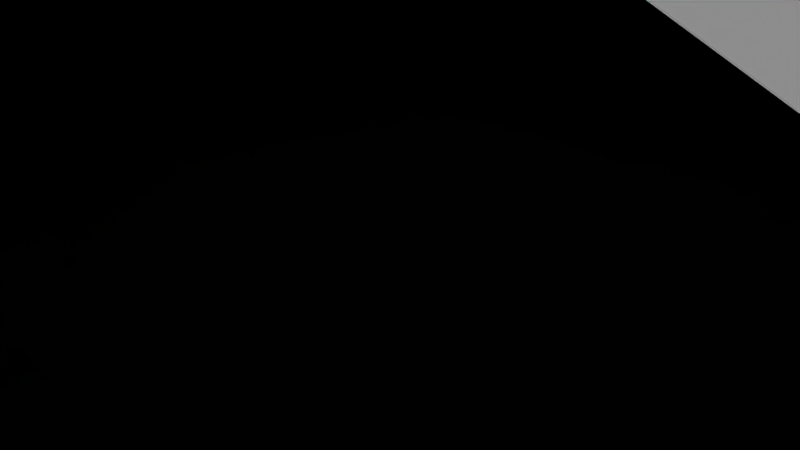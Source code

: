 # Source: CommandCenter.blend  (saved by Blender 2.79.0; exported with 4.5.12 LTS)
import bpy
from mathutils import Matrix  # noqa: F401  (used for matrix-valued properties, if any)

bpy.ops.wm.read_factory_settings(use_empty=True)
scene = bpy.context.scene
scene.name = 'Scene'

# ---- collections
col_collection_1 = bpy.data.collections.new('Collection 1'); scene.collection.children.link(col_collection_1)

# ---- world
world_world = bpy.data.worlds.new('World'); scene.world = world_world
world_world.color = (0.05088, 0.05088, 0.05088)
world_world.use_sun_shadow = False
world_world.sun_shadow_jitter_overblur = 0.0
world_world.cycles.sampling_method = 'MANUAL'

# ---- cameras
cam_camera = bpy.data.cameras.new('Camera')
cam_camera.clip_end = 100.0
cam_camera.lens = 35.0
cam_camera.sensor_width = 32.0
cam_camera.sensor_height = 18.0
cam_camera.ortho_scale = 7.314
cam_camera.dof.focus_distance = 0.0

# ---- lights
light_lamp = bpy.data.lights.new('Lamp', 'SUN')
light_lamp.transmission_factor = 0.0
light_lamp.cutoff_distance = 30.0
light_lamp.angle = 0.1993
light_lamp.energy = 1.0
light_lamp.shadow_buffer_clip_start = 1.001
light_lamp.shadow_soft_size = 0.1
light_lamp.shadow_cascade_max_distance = 1000.0

# ---- meshes
me_cylinder_002 = bpy.data.meshes.new('Cylinder.002')
me_cylinder_002.from_pydata([(-0.1427, 4.806, 0.547), (-0.1427, 5.361, 0.03398), (0.1427, 5.361, 0.03398), (0.1427, 4.806, 0.547), (-0.1656, 3.423, 0.6461), (-0.1656, 4.538, 0.6461), (0.1656, 4.538, 0.6461), (0.1656, 3.423, 0.6461), (-2.176, 2.59, 0.6461), (2.176, 2.59, 0.6461), (-2.176, 3.705, 0.6461), (2.176, 3.705, 0.6461), (-2.166, 4.523, 0.03398), (-2.166, 3.968, 0.547), (2.166, 3.968, 0.547), (2.166, 4.523, 0.03398), (-1.924, 3.475e-08, 1.203), (-2.373, 4.748e-08, 2.046), (-1.558e-07, -1.924, 1.203), (-1.692e-07, -2.373, 2.046), (-1.678, -1.678, 2.046), (-1.36, -1.36, 1.203), (1.678, -1.678, 2.046), (1.36, -1.36, 1.203), (1.36, 1.36, 1.203), (8.725e-09, 1.924, 1.203), (1.924, -1.043e-07, 1.203), (-1.36, 1.36, 1.203), (1.678, 1.678, 2.046), (3.383e-08, 2.373, 2.046), (2.373, -1.24e-07, 2.046), (-1.678, 1.678, 2.046)], [], [(4, 5, 10, 8), (9, 11, 6, 7), (1, 12, 13, 0), (15, 2, 3, 14), (27, 16, 17, 31), (21, 18, 19, 20), (23, 26, 30, 22), (24, 25, 29, 28), (25, 27, 31, 29), (16, 21, 20, 17), (18, 23, 22, 19), (26, 24, 28, 30)])
_uv = me_cylinder_002.uv_layers.new(name='UVMap')
_uv.uv.foreach_set('vector', [0.5278, 0.5028, 0.6952, 0.4377, 0.6952, 0.7695, 0.5278, 0.8346, 0.5278, 0.01363, 0.6952, 0.07867, 0.6952, 0.4105, 0.5278, 0.3454, 0.9855, 0.01363, 0.9855, 0.3475, 0.9021, 0.3799, 0.9021, 0.04603, 0.873, 0.06165, 0.7987, 0.3881, 0.7243, 0.3401, 0.7987, 0.01363, 0.01454, 0.9601, 0.01454, 0.7357, 0.1673, 0.7094, 0.1673, 0.9864, 0.424, 0.2357, 0.424, 0.4601, 0.2712, 0.4864, 0.2712, 0.2094, 0.7243, 0.6661, 0.7243, 0.4416, 0.8771, 0.4154, 0.8771, 0.6923, 0.1673, 0.2357, 0.1673, 0.4601, 0.01454, 0.4864, 0.01454, 0.2094, 0.1673, 0.4601, 0.2421, 0.6189, 0.1068, 0.6822, 0.01454, 0.4864, 0.4987, 0.07695, 0.424, 0.2357, 0.2712, 0.2094, 0.3634, 0.01363, 0.424, 0.4601, 0.4987, 0.6189, 0.3634, 0.6822, 0.2712, 0.4864, 0.2421, 0.07695, 0.1673, 0.2357, 0.01454, 0.2094, 0.1068, 0.01363])
me_cylinder_002.use_remesh_preserve_volume = False
me_cylinder_002.use_remesh_preserve_attributes = False
me_cylinder_002.use_mirror_vertex_groups = False
me_cylinder_002.update()
me_cylinder = bpy.data.meshes.new('Cylinder')
me_cylinder.from_pydata([(0.0, 3.312, -0.8678), (3.915e-08, 2.503, 1.159), (1.77, 1.77, 1.159), (2.503, -1.187e-07, 1.159), (1.77, -1.77, 1.159), (-2.896e-07, -3.312, -0.8678), (-1.852e-07, -2.503, 1.159), (-2.342, -2.342, -0.8678), (-1.77, -1.77, 1.159), (-3.312, 3.95e-08, -0.8678), (-2.503, 3.95e-08, 1.159), (-2.342, 2.342, -0.8678), (-1.77, 1.77, 1.159), (3.312, -1.448e-07, 0.7078), (2.342, -2.342, 0.7078), (-2.896e-07, -3.312, 0.7078), (-2.342, -2.342, 0.7078), (-3.312, 3.95e-08, 0.7078), (3.312, -1.448e-07, -0.7353), (2.342, -2.342, -0.7353), (-2.342, -2.342, -0.7353), (-2.342, 2.342, -0.7353), (2.342, 2.342, -0.8678), (3.312, -1.448e-07, -0.8678), (2.342, -2.342, -0.8678), (-2.896e-07, -3.312, -0.7353), (-3.312, 3.95e-08, -0.7353), (3.591, -1.562e-07, -0.8678), (3.591, -1.562e-07, -0.7353), (2.539, -2.539, -0.8678), (2.539, -2.539, -0.7353), (-3.239e-07, -3.591, -0.8678), (-3.239e-07, -3.591, -0.7353), (-2.539, -2.539, -0.8678), (-2.539, -2.539, -0.7353), (-3.591, 3.95e-08, -0.8678), (-3.591, 3.95e-08, -0.7353), (1.77, 1.77, 2.089), (3.915e-08, 2.503, 2.089), (2.503, -1.187e-07, 2.089), (1.77, -1.77, 2.089), (-1.852e-07, -2.503, 2.089), (-1.77, -1.77, 2.089), (-2.503, 3.95e-08, 2.089), (-1.77, 1.77, 2.089), (1.77, 1.77, 0.8678), (3.915e-08, 2.503, 0.8678), (2.503, -1.187e-07, 0.8678), (1.77, -1.77, 0.8678), (-1.852e-07, -2.503, 0.8678), (-1.77, -1.77, 0.8678), (-2.503, 3.95e-08, 0.8678), (-1.77, 1.77, 0.8678), (-1.909, 4.013e-08, 1.199), (-2.373, 4.748e-08, 2.046), (-1.678, 1.678, 2.089), (-1.35, 1.35, 1.164), (-1.593e-07, -1.909, 1.199), (-1.692e-07, -2.373, 2.046), (-1.678, -1.678, 2.046), (-1.35, -1.35, 1.199), (1.909, -9.783e-08, 1.164), (2.373, -1.24e-07, 2.089), (1.678, -1.678, 2.046), (1.35, -1.35, 1.199), (4.059e-09, 1.909, 1.164), (3.383e-08, 2.373, 2.089), (1.678, 1.678, 2.089), (1.35, 1.35, 1.164), (1.35, 1.35, 1.199), (4.059e-09, 1.909, 1.199), (1.909, -9.783e-08, 1.199), (1.35, -1.35, 1.164), (-1.593e-07, -1.909, 1.164), (-1.35, -1.35, 1.164), (-1.909, 4.013e-08, 1.164), (-1.35, 1.35, 1.199), (1.678, 1.678, 2.046), (3.383e-08, 2.373, 2.046), (2.373, -1.24e-07, 2.046), (1.678, -1.678, 2.089), (-1.692e-07, -2.373, 2.089), (-1.678, -1.678, 2.089), (-2.373, 4.748e-08, 2.089), (-1.678, 1.678, 2.046), (1.77, 1.77, 2.135), (3.915e-08, 2.503, 2.135), (2.503, -1.187e-07, 2.135), (1.77, -1.77, 2.135), (-1.852e-07, -2.503, 2.135), (-1.77, -1.77, 2.135), (-2.503, 3.95e-08, 2.135), (-1.77, 1.77, 2.135), (3.915e-08, 2.503, 2.339), (1.77, 1.77, 2.339), (2.503, -1.187e-07, 2.339), (1.77, -1.77, 2.339), (-1.852e-07, -2.503, 2.339), (-1.77, -1.77, 2.339), (-2.503, 3.95e-08, 2.339), (-1.77, 1.77, 2.339), (3.915e-08, 2.503, 1.129), (1.77, 1.77, 1.129), (2.503, -1.187e-07, 1.129), (1.77, -1.77, 1.129), (-1.852e-07, -2.503, 1.129), (-1.77, -1.77, 1.129), (-2.503, 3.95e-08, 1.129), (-1.77, 1.77, 1.129), (1.77, 1.77, 0.9019), (2.503, -1.187e-07, 0.9019), (1.77, -1.77, 0.9019), (-1.852e-07, -2.503, 0.9019), (-1.77, -1.77, 0.9019), (-2.503, 3.95e-08, 0.9019), (-1.77, 1.77, 0.9019), (3.915e-08, 2.503, 0.9019), (2.293, 2.293, 0.8678), (2.342, 2.342, 0.8039), (0.0, 3.312, 0.8039), (3.346e-09, 3.243, 0.8678), (3.243, -1.426e-07, 0.8678), (3.312, -1.448e-07, 0.8039), (2.293, -2.293, 0.8678), (2.342, -2.342, 0.8039), (-2.806e-07, -3.243, 0.8678), (-2.896e-07, -3.312, 0.8039), (-2.293, -2.293, 0.8678), (-2.342, -2.342, 0.8039), (-3.243, 3.95e-08, 0.8678), (-3.312, 3.95e-08, 0.8039), (-2.293, 2.293, 0.8678), (-2.342, 2.342, 0.8039), (1.382, 1.382, 2.381), (1.77, 1.77, 2.366), (3.915e-08, 2.503, 2.366), (1.252e-08, 1.955, 2.381), (1.955, -1.35e-07, 2.381), (2.503, -1.187e-07, 2.366), (1.382, -1.382, 2.381), (1.77, -1.77, 2.366), (-1.042e-07, -1.955, 2.381), (-1.852e-07, -2.503, 2.366), (-1.382, -1.382, 2.381), (-1.77, -1.77, 2.366), (-1.955, 7.626e-08, 2.381), (-2.503, 3.95e-08, 2.366), (-1.382, 1.382, 2.381), (-1.77, 1.77, 2.366), (3.825e-08, 2.487, 2.381), (1.758, 1.758, 2.381), (2.487, -1.178e-07, 2.381), (1.758, -1.758, 2.381), (-1.814e-07, -2.487, 2.381), (-1.758, -1.758, 2.381), (-2.487, 4.195e-08, 2.381), (-1.758, 1.758, 2.381), (9.687e-09, 1.955, 2.235), (1.382, 1.382, 2.235), (1.955, -1.35e-07, 2.235), (1.382, -1.382, 2.235), (-1.07e-07, -1.955, 2.235), (-1.382, -1.382, 2.235), (-1.955, 7.626e-08, 2.235), (-1.382, 1.382, 2.235), (2.342, 2.342, 0.7078), (2.342, 2.342, -0.7353), (-1.146e-08, 3.591, -0.8678), (2.539, 2.539, -0.7353), (-2.539, 2.539, -0.7353), (-2.539, 2.539, -0.8678), (0.0, 3.312, 0.7078), (-2.176, 2.59, 0.7078), (2.176, 2.59, 0.7078), (0.0, 3.312, -0.7353), (2.539, 2.539, -0.8678), (-2.342, 4.624, -0.7353), (0.0, 5.594, -0.7353), (2.539, 4.822, -0.7353), (2.539, 4.822, -0.8678), (-2.539, 4.822, -0.8678), (-1.146e-08, 5.873, -0.7353), (-1.146e-08, 5.873, -0.8678), (-2.539, 4.822, -0.7353), (2.342, 4.624, -0.7353), (-2.176, 3.705, 0.7078), (-2.183, 4.564, 0.07759), (0.0, 5.594, -0.03951), (-1.974e-08, 4.786, 0.7078), (2.183, 4.564, 0.07759), (2.176, 3.705, 0.7078), (-2.342, 2.342, 0.7078), (-0.1656, 3.423, 0.7078), (0.1656, 3.423, 0.7078), (-2.183, 4.008, 0.5906), (2.183, 4.008, 0.5906), (-0.1656, 4.538, 0.7078), (0.1656, 4.538, 0.7078), (-0.1594, 4.846, 0.5906), (-0.1594, 5.402, 0.07759), (-2.342, 4.624, -0.03951), (-2.342, 3.815, 0.7078), (2.342, 3.815, 0.7078), (2.342, 4.624, -0.03951), (0.1594, 4.846, 0.5906), (0.1594, 5.402, 0.07759), (-0.1427, 4.806, 0.547), (-0.1427, 5.361, 0.03398), (0.1427, 5.361, 0.03398), (0.1427, 4.806, 0.547), (-0.1656, 3.423, 0.6461), (-0.1656, 4.538, 0.6461), (0.1656, 4.538, 0.6461), (0.1656, 3.423, 0.6461), (-2.176, 2.59, 0.6461), (2.176, 2.59, 0.6461), (-2.176, 3.705, 0.6461), (2.176, 3.705, 0.6461), (-2.166, 4.523, 0.03398), (-2.166, 3.968, 0.547), (2.166, 3.968, 0.547), (2.166, 4.523, 0.03398)], [], [(45, 47, 121, 117), (171, 119, 118, 165), (48, 49, 125, 123), (49, 50, 127, 125), (50, 51, 129, 127), (51, 52, 131, 129), (43, 44, 55, 83), (52, 46, 120, 131), (0, 22, 23, 24, 5, 7, 9, 11), (26, 17, 191, 21), (20, 16, 17, 26), (25, 15, 16, 20), (19, 14, 15, 25), (18, 13, 14, 19), (166, 165, 13, 18), (0, 11, 170, 167), (20, 26, 36, 34), (5, 24, 29, 31), (25, 20, 34, 32), (11, 9, 35, 170), (19, 25, 32, 30), (24, 23, 27, 29), (18, 19, 30, 28), (175, 168, 28, 27), (27, 28, 30, 29), (29, 30, 32, 31), (31, 32, 34, 33), (33, 34, 36, 35), (35, 36, 169, 170), (26, 21, 169, 36), (22, 0, 167, 175), (7, 5, 31, 33), (23, 22, 175, 27), (166, 18, 28, 168), (9, 7, 33, 35), (165, 118, 122, 13), (191, 132, 119, 171), (13, 122, 124, 14), (14, 124, 126, 15), (15, 126, 128, 16), (16, 128, 130, 17), (17, 130, 132, 191), (47, 48, 123, 121), (95, 94, 134, 138), (12, 10, 75, 56), (42, 43, 83, 82), (10, 8, 74, 75), (41, 42, 82, 81), (8, 6, 73, 74), (40, 41, 81, 80), (6, 4, 72, 73), (116, 109, 45, 46), (109, 110, 47, 45), (110, 111, 48, 47), (111, 112, 49, 48), (112, 113, 50, 49), (113, 114, 51, 50), (114, 115, 52, 51), (115, 116, 46, 52), (133, 136, 157, 158), (93, 100, 148, 135), (97, 96, 140, 142), (98, 97, 142, 144), (99, 98, 144, 146), (100, 99, 146, 148), (96, 95, 138, 140), (1, 12, 56, 65), (2, 1, 65, 68), (44, 38, 66, 55), (38, 37, 67, 66), (3, 2, 68, 61), (37, 39, 62, 67), (4, 3, 61, 72), (39, 40, 80, 62), (70, 69, 68, 65), (69, 71, 61, 68), (71, 64, 72, 61), (64, 57, 73, 72), (57, 60, 74, 73), (60, 53, 75, 74), (53, 76, 56, 75), (76, 70, 65, 56), (77, 78, 66, 67), (79, 77, 67, 62), (63, 79, 62, 80), (58, 63, 80, 81), (59, 58, 81, 82), (54, 59, 82, 83), (84, 54, 83, 55), (78, 84, 55, 66), (38, 44, 92, 86), (44, 43, 91, 92), (43, 42, 90, 91), (42, 41, 89, 90), (41, 40, 88, 89), (40, 39, 87, 88), (39, 37, 85, 87), (37, 38, 86, 85), (86, 92, 100, 93), (92, 91, 99, 100), (91, 90, 98, 99), (90, 89, 97, 98), (89, 88, 96, 97), (88, 87, 95, 96), (87, 85, 94, 95), (85, 86, 93, 94), (12, 1, 101, 108), (10, 12, 108, 107), (8, 10, 107, 106), (6, 8, 106, 105), (4, 6, 105, 104), (3, 4, 104, 103), (2, 3, 103, 102), (1, 2, 102, 101), (108, 101, 116, 115), (107, 108, 115, 114), (106, 107, 114, 113), (105, 106, 113, 112), (104, 105, 112, 111), (103, 104, 111, 110), (102, 103, 110, 109), (101, 102, 109, 116), (118, 119, 120, 117), (122, 118, 117, 121), (124, 122, 121, 123), (126, 124, 123, 125), (128, 126, 125, 127), (130, 128, 127, 129), (132, 130, 129, 131), (119, 132, 131, 120), (46, 45, 117, 120), (134, 135, 149, 150), (138, 134, 150, 151), (140, 138, 151, 152), (142, 140, 152, 153), (144, 142, 153, 154), (146, 144, 154, 155), (148, 146, 155, 156), (135, 148, 156, 149), (94, 93, 135, 134), (136, 133, 150, 149), (133, 137, 151, 150), (137, 139, 152, 151), (139, 141, 153, 152), (141, 143, 154, 153), (143, 145, 155, 154), (145, 147, 156, 155), (147, 136, 149, 156), (158, 157, 164, 163, 162, 161, 160, 159), (136, 147, 164, 157), (145, 143, 162, 163), (141, 139, 160, 161), (137, 133, 158, 159), (147, 145, 163, 164), (143, 141, 161, 162), (139, 137, 159, 160), (173, 190, 217, 215), (176, 200, 187, 177), (177, 187, 203, 184), (195, 189, 221, 220), (166, 184, 203, 202, 165), (182, 181, 178, 179), (175, 179, 178, 168), (167, 182, 179, 175), (180, 183, 181, 182), (169, 183, 180, 170), (170, 180, 182, 167), (176, 177, 181, 183), (21, 176, 183, 169), (177, 184, 178, 181), (168, 178, 184, 166), (205, 204, 209, 208), (194, 198, 206, 219), (191, 201, 200, 176, 21), (192, 172, 191, 171), (173, 193, 171, 165), (185, 196, 188, 201), (197, 190, 202, 188), (172, 185, 201, 191), (196, 192, 171, 188), (190, 173, 165, 202), (193, 197, 188, 171), (199, 198, 188, 187), (186, 199, 187, 200), (194, 186, 200, 201), (198, 194, 201, 188), (189, 195, 202, 203), (205, 189, 203, 187), (204, 205, 187, 188), (195, 204, 188, 202), (189, 205, 208, 221), (198, 199, 207, 206), (197, 193, 213, 212), (172, 192, 210, 214), (204, 195, 220, 209), (193, 173, 215, 213), (196, 185, 216, 211), (199, 186, 218, 207), (192, 196, 211, 210), (190, 197, 212, 217), (186, 194, 219, 218), (185, 172, 214, 216)])
_uv = me_cylinder.uv_layers.new(name='UVMap')
_uv.uv.foreach_set('vector', [0.2726, 0.6032, 0.205, 0.5329, 0.2191, 0.4974, 0.3067, 0.5885, 0.9476, 0.3502, 0.9524, 0.3502, 0.9524, 0.4818, 0.9476, 0.4818, 0.1094, 0.5329, 0.04178, 0.6032, 0.007652, 0.5885, 0.09525, 0.4974, 0.04178, 0.6032, 0.04178, 0.7027, 0.007652, 0.7174, 0.007652, 0.5885, 0.04178, 0.7027, 0.1094, 0.773, 0.09525, 0.8085, 0.007652, 0.7174, 0.1094, 0.773, 0.205, 0.773, 0.2191, 0.8085, 0.09525, 0.8085, 0.3865, 0.7435, 0.4821, 0.7435, 0.4796, 0.7497, 0.3889, 0.7497, 0.205, 0.773, 0.2726, 0.7027, 0.3067, 0.7174, 0.2191, 0.8085, 0.2148, 0.1346, 0.3187, 0.2097, 0.3411, 0.3392, 0.2689, 0.4473, 0.1444, 0.4706, 0.04046, 0.3955, 0.01807, 0.2659, 0.09029, 0.1579, 0.9645, 0.7385, 0.8924, 0.7386, 0.8922, 0.6077, 0.9642, 0.6076, 0.9636, 0.8407, 0.8916, 0.8408, 0.8924, 0.7386, 0.9645, 0.7385, 0.7228, 0.3888, 0.7948, 0.3888, 0.7948, 0.4818, 0.7228, 0.4818, 0.7228, 0.2571, 0.7948, 0.2571, 0.7948, 0.3888, 0.7228, 0.3888, 0.8752, 0.6156, 0.8032, 0.6156, 0.8032, 0.494, 0.8752, 0.494, 0.8752, 0.7372, 0.8032, 0.7372, 0.8032, 0.6156, 0.8752, 0.6156, 0.2148, 0.1346, 0.09029, 0.1579, 0.08277, 0.1457, 0.2178, 0.1204, 0.3996, 0.09393, 0.3772, 0.2235, 0.3636, 0.2266, 0.3879, 0.0861, 0.1444, 0.4706, 0.2689, 0.4473, 0.2764, 0.4595, 0.1414, 0.4848, 0.5035, 0.0188, 0.3996, 0.09393, 0.3879, 0.0861, 0.5006, 0.004643, 0.09029, 0.1579, 0.01807, 0.2659, 0.004464, 0.2628, 0.08277, 0.1457, 0.6281, 0.04209, 0.5035, 0.0188, 0.5006, 0.004643, 0.6356, 0.0299, 0.2689, 0.4473, 0.3411, 0.3392, 0.3547, 0.3423, 0.2764, 0.4595, 0.7003, 0.1502, 0.6281, 0.04209, 0.6356, 0.0299, 0.7139, 0.1471, 0.98, 0.7577, 0.9734, 0.7577, 0.9734, 0.6259, 0.98, 0.6259, 0.98, 0.6259, 0.9734, 0.6259, 0.9734, 0.494, 0.98, 0.494, 0.9955, 0.7377, 0.9889, 0.7377, 0.9889, 0.595, 0.9955, 0.595, 0.9955, 0.595, 0.9889, 0.595, 0.9889, 0.494, 0.9955, 0.494, 0.9757, 0.004667, 0.9823, 0.004643, 0.9816, 0.1154, 0.975, 0.1155, 0.975, 0.1155, 0.9816, 0.1154, 0.9823, 0.2574, 0.9757, 0.2574, 0.3772, 0.2235, 0.4495, 0.3315, 0.4419, 0.3437, 0.3636, 0.2266, 0.3187, 0.2097, 0.2148, 0.1346, 0.2178, 0.1204, 0.3304, 0.2019, 0.04046, 0.3955, 0.1444, 0.4706, 0.1414, 0.4848, 0.02874, 0.4033, 0.3411, 0.3392, 0.3187, 0.2097, 0.3304, 0.2019, 0.3547, 0.3423, 0.6779, 0.2797, 0.7003, 0.1502, 0.7139, 0.1471, 0.6896, 0.2875, 0.01807, 0.2659, 0.04046, 0.3955, 0.02874, 0.4033, 0.004464, 0.2628, 0.8032, 0.7372, 0.7984, 0.7372, 0.7984, 0.6156, 0.8032, 0.6156, 0.9476, 0.2571, 0.9524, 0.2571, 0.9524, 0.3502, 0.9476, 0.3502, 0.8032, 0.6156, 0.7984, 0.6156, 0.7984, 0.494, 0.8032, 0.494, 0.7948, 0.2571, 0.7996, 0.2571, 0.7996, 0.3888, 0.7948, 0.3888, 0.7948, 0.3888, 0.7996, 0.3888, 0.7996, 0.4818, 0.7948, 0.4818, 0.8916, 0.8408, 0.8868, 0.8408, 0.8876, 0.7386, 0.8924, 0.7386, 0.8924, 0.7386, 0.8876, 0.7386, 0.8874, 0.6077, 0.8922, 0.6077, 0.205, 0.5329, 0.1094, 0.5329, 0.09525, 0.4974, 0.2191, 0.4974, 0.8573, 0.349, 0.8573, 0.4409, 0.856, 0.4409, 0.856, 0.349, 0.3865, 0.7342, 0.3189, 0.6638, 0.3462, 0.652, 0.3978, 0.7057, 0.3189, 0.8138, 0.3865, 0.7435, 0.3889, 0.7497, 0.3248, 0.8164, 0.3189, 0.6638, 0.3189, 0.5644, 0.3462, 0.5762, 0.3462, 0.652, 0.3189, 0.9133, 0.3189, 0.8138, 0.3248, 0.8164, 0.3248, 0.9107, 0.3189, 0.5644, 0.3865, 0.494, 0.3978, 0.5225, 0.3462, 0.5762, 0.3865, 0.9836, 0.3189, 0.9133, 0.3248, 0.9107, 0.3889, 0.9774, 0.3865, 0.494, 0.4821, 0.494, 0.4707, 0.5225, 0.3978, 0.5225, 0.7731, 0.8138, 0.7731, 0.9133, 0.7714, 0.9133, 0.7714, 0.8138, 0.8214, 0.4409, 0.8214, 0.349, 0.8231, 0.349, 0.8231, 0.4409, 0.8214, 0.349, 0.8214, 0.2571, 0.8231, 0.2571, 0.8231, 0.349, 0.8916, 0.4269, 0.8916, 0.3275, 0.8933, 0.3275, 0.8933, 0.4269, 0.8916, 0.3275, 0.8916, 0.2571, 0.8933, 0.2571, 0.8933, 0.3275, 0.8342, 0.2572, 0.8337, 0.3344, 0.832, 0.3344, 0.8325, 0.2572, 0.8337, 0.3344, 0.8342, 0.4333, 0.8325, 0.4333, 0.832, 0.3344, 0.7731, 0.7435, 0.7731, 0.8138, 0.7714, 0.8138, 0.7714, 0.7435, 0.06085, 0.8211, 0.06085, 0.876, 0.05354, 0.876, 0.05354, 0.8211, 0.9263, 0.3566, 0.9263, 0.4269, 0.9249, 0.4269, 0.9249, 0.3566, 0.9035, 0.3275, 0.9035, 0.4269, 0.9022, 0.4269, 0.9022, 0.3275, 0.9035, 0.2571, 0.9035, 0.3275, 0.9022, 0.3275, 0.9022, 0.2571, 0.7603, 0.8207, 0.7611, 0.7435, 0.7624, 0.7435, 0.7616, 0.8207, 0.7603, 0.9196, 0.7603, 0.8207, 0.7616, 0.8207, 0.7617, 0.9196, 0.8573, 0.2571, 0.8573, 0.349, 0.856, 0.349, 0.856, 0.2571, 0.4821, 0.7342, 0.3865, 0.7342, 0.3978, 0.7057, 0.4707, 0.7057, 0.5497, 0.6638, 0.4821, 0.7342, 0.4707, 0.7057, 0.5223, 0.652, 0.4821, 0.7435, 0.5497, 0.8138, 0.5437, 0.8164, 0.4796, 0.7497, 0.5497, 0.8138, 0.5497, 0.9133, 0.5437, 0.9107, 0.5437, 0.8164, 0.5497, 0.5644, 0.5497, 0.6638, 0.5223, 0.652, 0.5223, 0.5762, 0.5497, 0.9133, 0.4821, 0.9836, 0.4796, 0.9774, 0.5437, 0.9107, 0.4821, 0.494, 0.5497, 0.5644, 0.5223, 0.5762, 0.4707, 0.5225, 0.4821, 0.9836, 0.3865, 0.9836, 0.3889, 0.9774, 0.4796, 0.9774, 0.1363, 0.897, 0.1363, 0.8211, 0.138, 0.8211, 0.138, 0.897, 0.1163, 0.8211, 0.1163, 0.8912, 0.1146, 0.8912, 0.1146, 0.8211, 0.1163, 0.8912, 0.1163, 0.9613, 0.1146, 0.9613, 0.1146, 0.8912, 0.1487, 0.8211, 0.1487, 0.897, 0.1469, 0.897, 0.1469, 0.8211, 0.1487, 0.897, 0.1487, 0.9506, 0.1469, 0.9506, 0.1469, 0.897, 0.1273, 0.8211, 0.127, 0.88, 0.1253, 0.88, 0.1256, 0.8211, 0.127, 0.88, 0.1273, 0.9555, 0.1256, 0.9555, 0.1253, 0.88, 0.1363, 0.9506, 0.1363, 0.897, 0.138, 0.897, 0.138, 0.9506, 0.09456, 0.8211, 0.09456, 0.9154, 0.0924, 0.9154, 0.0924, 0.8211, 0.07194, 0.9082, 0.07194, 0.9954, 0.06977, 0.9954, 0.06977, 0.9082, 0.07194, 0.8211, 0.07194, 0.9082, 0.06977, 0.9082, 0.06977, 0.8211, 0.1057, 0.8878, 0.1057, 0.9821, 0.1035, 0.9821, 0.1035, 0.8878, 0.1057, 0.8211, 0.1057, 0.8878, 0.1035, 0.8878, 0.1035, 0.8211, 0.08087, 0.8943, 0.0813, 0.8211, 0.08347, 0.8211, 0.08304, 0.8943, 0.0813, 0.9881, 0.08087, 0.8943, 0.08304, 0.8943, 0.08347, 0.9881, 0.09456, 0.9154, 0.09456, 0.9821, 0.0924, 0.9821, 0.0924, 0.9154, 0.9387, 0.3566, 0.9387, 0.4269, 0.9364, 0.4269, 0.9364, 0.3566, 0.7479, 0.9196, 0.7478, 0.8207, 0.7501, 0.8207, 0.7501, 0.9196, 0.7478, 0.8207, 0.7486, 0.7435, 0.7509, 0.7435, 0.7501, 0.8207, 0.916, 0.2571, 0.916, 0.3275, 0.9137, 0.3275, 0.9137, 0.2571, 0.916, 0.3275, 0.916, 0.4269, 0.9137, 0.4269, 0.9137, 0.3275, 0.8698, 0.2571, 0.8698, 0.349, 0.8675, 0.349, 0.8675, 0.2571, 0.8698, 0.349, 0.8698, 0.4409, 0.8675, 0.4409, 0.8675, 0.349, 0.9387, 0.2571, 0.9387, 0.3566, 0.9364, 0.3566, 0.9364, 0.2571, 0.9364, 0.3566, 0.9364, 0.4269, 0.9263, 0.4269, 0.9263, 0.3566, 0.7501, 0.9196, 0.7501, 0.8207, 0.7603, 0.8207, 0.7603, 0.9196, 0.7501, 0.8207, 0.7509, 0.7435, 0.7611, 0.7435, 0.7603, 0.8207, 0.9137, 0.2571, 0.9137, 0.3275, 0.9035, 0.3275, 0.9035, 0.2571, 0.9137, 0.3275, 0.9137, 0.4269, 0.9035, 0.4269, 0.9035, 0.3275, 0.8675, 0.2571, 0.8675, 0.349, 0.8573, 0.349, 0.8573, 0.2571, 0.8675, 0.349, 0.8675, 0.4409, 0.8573, 0.4409, 0.8573, 0.349, 0.9364, 0.2571, 0.9364, 0.3566, 0.9263, 0.3566, 0.9263, 0.2571, 0.7859, 0.7435, 0.7859, 0.8138, 0.7844, 0.8138, 0.7844, 0.7435, 0.8466, 0.3344, 0.8471, 0.4333, 0.8455, 0.4333, 0.8451, 0.3344, 0.8471, 0.2571, 0.8466, 0.3344, 0.8451, 0.3344, 0.8455, 0.2571, 0.8787, 0.3275, 0.8787, 0.2571, 0.8802, 0.2571, 0.8802, 0.3275, 0.8787, 0.4269, 0.8787, 0.3275, 0.8802, 0.3275, 0.8802, 0.4269, 0.8086, 0.349, 0.8086, 0.2571, 0.8101, 0.2571, 0.8101, 0.349, 0.8086, 0.4409, 0.8086, 0.349, 0.8101, 0.349, 0.8101, 0.4409, 0.7859, 0.8138, 0.7859, 0.9133, 0.7844, 0.9133, 0.7844, 0.8138, 0.7844, 0.7435, 0.7844, 0.8138, 0.7731, 0.8138, 0.7731, 0.7435, 0.8451, 0.3344, 0.8455, 0.4333, 0.8342, 0.4333, 0.8337, 0.3344, 0.8455, 0.2571, 0.8451, 0.3344, 0.8337, 0.3344, 0.8342, 0.2572, 0.8802, 0.3275, 0.8802, 0.2571, 0.8916, 0.2571, 0.8916, 0.3275, 0.8802, 0.4269, 0.8802, 0.3275, 0.8916, 0.3275, 0.8916, 0.4269, 0.8101, 0.349, 0.8101, 0.2571, 0.8214, 0.2571, 0.8214, 0.349, 0.8101, 0.4409, 0.8101, 0.349, 0.8214, 0.349, 0.8214, 0.4409, 0.7844, 0.8138, 0.7844, 0.9133, 0.7731, 0.9133, 0.7731, 0.8138, 0.9524, 0.4818, 0.9524, 0.3502, 0.9556, 0.3516, 0.9556, 0.4804, 0.2205, 0.494, 0.3099, 0.5871, 0.3067, 0.5885, 0.2191, 0.4974, 0.09393, 0.494, 0.2205, 0.494, 0.2191, 0.4974, 0.09525, 0.4974, 0.004464, 0.5871, 0.09393, 0.494, 0.09525, 0.4974, 0.007652, 0.5885, 0.004464, 0.7187, 0.004464, 0.5871, 0.007652, 0.5885, 0.007652, 0.7174, 0.09393, 0.8118, 0.004464, 0.7187, 0.007652, 0.7174, 0.09525, 0.8085, 0.8874, 0.6077, 0.8876, 0.7386, 0.8844, 0.7376, 0.8841, 0.6094, 0.3099, 0.7187, 0.2205, 0.8118, 0.2191, 0.8085, 0.3067, 0.7174, 0.2726, 0.7027, 0.2726, 0.6032, 0.3067, 0.5885, 0.3067, 0.7174, 0.7895, 0.6638, 0.7218, 0.7342, 0.7215, 0.7334, 0.7887, 0.6635, 0.7895, 0.5644, 0.7895, 0.6638, 0.7887, 0.6635, 0.7887, 0.5647, 0.7218, 0.494, 0.7895, 0.5644, 0.7887, 0.5647, 0.7215, 0.4948, 0.6262, 0.494, 0.7218, 0.494, 0.7215, 0.4948, 0.6265, 0.4948, 0.5586, 0.5644, 0.6262, 0.494, 0.6265, 0.4948, 0.5594, 0.5647, 0.5586, 0.6638, 0.5586, 0.5644, 0.5594, 0.5647, 0.5594, 0.6635, 0.7617, 0.9196, 0.7616, 0.8207, 0.7624, 0.8209, 0.7624, 0.9192, 0.7218, 0.7342, 0.6262, 0.7342, 0.6265, 0.7334, 0.7215, 0.7334, 0.9263, 0.2571, 0.9263, 0.3566, 0.9249, 0.3566, 0.9249, 0.2571, 0.7114, 0.7079, 0.7642, 0.653, 0.7887, 0.6635, 0.7215, 0.7334, 0.7642, 0.653, 0.7642, 0.5753, 0.7887, 0.5647, 0.7887, 0.6635, 0.7642, 0.5753, 0.7114, 0.5203, 0.7215, 0.4948, 0.7887, 0.5647, 0.7114, 0.5203, 0.6367, 0.5203, 0.6265, 0.4948, 0.7215, 0.4948, 0.6367, 0.5203, 0.5839, 0.5753, 0.5594, 0.5647, 0.6265, 0.4948, 0.5839, 0.5753, 0.5839, 0.653, 0.5594, 0.6635, 0.5594, 0.5647, 0.5839, 0.653, 0.6367, 0.7079, 0.6265, 0.7334, 0.5594, 0.6635, 0.6367, 0.7079, 0.7114, 0.7079, 0.7215, 0.7334, 0.6265, 0.7334, 0.5586, 0.8761, 0.5586, 0.7984, 0.6114, 0.7435, 0.6861, 0.7435, 0.7389, 0.7984, 0.7389, 0.8761, 0.6861, 0.931, 0.6114, 0.931, 0.06085, 0.876, 0.06085, 0.9537, 0.05354, 0.9537, 0.05354, 0.876, 0.004464, 0.8929, 0.004464, 0.8211, 0.01178, 0.8211, 0.01178, 0.8929, 0.0373, 0.876, 0.0373, 0.8211, 0.04461, 0.8211, 0.04461, 0.876, 0.0207, 0.8814, 0.02106, 0.8211, 0.02837, 0.8211, 0.02801, 0.8814, 0.004464, 0.9646, 0.004464, 0.8929, 0.01178, 0.8929, 0.01178, 0.9646, 0.0373, 0.9537, 0.0373, 0.876, 0.04461, 0.876, 0.04461, 0.9537, 0.02106, 0.9587, 0.0207, 0.8814, 0.02801, 0.8814, 0.02837, 0.9587, 0.266, 0.8211, 0.266, 0.8766, 0.263, 0.8766, 0.263, 0.8211, 0.8941, 0.004643, 0.9288, 0.004643, 0.9288, 0.09771, 0.8941, 0.09771, 0.8941, 0.09771, 0.9288, 0.09771, 0.9288, 0.2293, 0.8941, 0.2293, 0.832, 0.4811, 0.832, 0.4426, 0.8351, 0.4427, 0.8351, 0.4811, 0.8752, 0.7372, 0.8752, 0.8557, 0.8405, 0.8557, 0.8032, 0.8137, 0.8032, 0.7372, 0.9889, 0.8479, 0.9955, 0.8479, 0.9955, 0.9906, 0.9889, 0.9906, 0.98, 0.7577, 0.98, 0.8762, 0.9734, 0.8762, 0.9734, 0.7577, 0.2178, 0.1204, 0.2421, 0.004643, 0.3547, 0.0861, 0.3304, 0.2019, 0.9889, 0.7469, 0.9955, 0.7469, 0.9955, 0.8479, 0.9889, 0.8479, 0.9823, 0.2574, 0.9823, 0.371, 0.9757, 0.371, 0.9757, 0.2574, 0.08277, 0.1457, 0.107, 0.0299, 0.2421, 0.004643, 0.2178, 0.1204, 0.4738, 0.4473, 0.5983, 0.4706, 0.6013, 0.4848, 0.4662, 0.4595, 0.4495, 0.3315, 0.4738, 0.4473, 0.4662, 0.4595, 0.4419, 0.3437, 0.5983, 0.4706, 0.7022, 0.3955, 0.7139, 0.4033, 0.6013, 0.4848, 0.6896, 0.2875, 0.7139, 0.4033, 0.7022, 0.3955, 0.6779, 0.2797, 0.3018, 0.8211, 0.3018, 0.8603, 0.2989, 0.8603, 0.2989, 0.8211, 0.1927, 0.9348, 0.1927, 0.8211, 0.1949, 0.8211, 0.1949, 0.9348, 0.8922, 0.6077, 0.8923, 0.5344, 0.9297, 0.4941, 0.9645, 0.494, 0.9642, 0.6076, 0.7768, 0.1348, 0.7352, 0.2392, 0.7228, 0.2478, 0.7712, 0.1262, 0.7352, 0.01324, 0.7768, 0.1176, 0.7712, 0.1262, 0.7228, 0.004643, 0.7908, 0.2392, 0.8324, 0.1348, 0.8448, 0.1262, 0.7964, 0.2478, 0.8324, 0.1176, 0.7908, 0.01324, 0.7964, 0.004643, 0.8448, 0.1262, 0.7352, 0.2392, 0.7908, 0.2392, 0.7964, 0.2478, 0.7228, 0.2478, 0.8324, 0.1348, 0.7768, 0.1348, 0.7712, 0.1262, 0.8448, 0.1262, 0.7908, 0.01324, 0.7352, 0.01324, 0.7228, 0.004643, 0.7964, 0.004643, 0.7768, 0.1176, 0.8324, 0.1176, 0.8448, 0.1262, 0.7712, 0.1262, 0.8755, 0.1345, 0.8478, 0.1345, 0.8448, 0.1262, 0.8851, 0.1262, 0.8337, 0.2396, 0.8755, 0.1345, 0.8851, 0.1262, 0.8367, 0.2478, 0.806, 0.2396, 0.8337, 0.2396, 0.8367, 0.2478, 0.7964, 0.2478, 0.8478, 0.1345, 0.806, 0.2396, 0.7964, 0.2478, 0.8448, 0.1262, 0.9346, 0.2229, 0.9603, 0.2339, 0.9661, 0.2454, 0.9288, 0.2293, 0.9346, 0.1092, 0.9346, 0.2229, 0.9288, 0.2293, 0.9288, 0.09771, 0.9603, 0.1202, 0.9346, 0.1092, 0.9288, 0.09771, 0.9661, 0.1138, 0.9603, 0.2339, 0.9603, 0.1202, 0.9661, 0.1138, 0.9661, 0.2454, 0.1816, 0.9348, 0.1816, 0.8211, 0.1838, 0.8211, 0.1838, 0.9348, 0.844, 0.4814, 0.844, 0.4429, 0.8468, 0.4426, 0.8468, 0.4811, 0.239, 0.879, 0.239, 0.8211, 0.242, 0.8211, 0.242, 0.879, 0.23, 0.8211, 0.23, 0.901, 0.2269, 0.901, 0.2269, 0.8211, 0.2038, 0.9348, 0.2038, 0.8211, 0.206, 0.8211, 0.206, 0.9348, 0.1696, 0.9341, 0.1696, 0.8211, 0.1727, 0.8211, 0.1727, 0.9341, 0.1576, 0.9341, 0.1576, 0.8211, 0.1607, 0.8211, 0.1607, 0.9341, 0.8755, 0.1345, 0.8337, 0.2396, 0.8317, 0.2387, 0.8735, 0.1337, 0.275, 0.8766, 0.275, 0.8211, 0.278, 0.8211, 0.278, 0.8766, 0.218, 0.8211, 0.218, 0.901, 0.2149, 0.901, 0.2149, 0.8211, 0.2899, 0.8211, 0.2899, 0.8603, 0.287, 0.8603, 0.287, 0.8211, 0.251, 0.879, 0.251, 0.8211, 0.254, 0.8211, 0.254, 0.879])
me_cylinder.use_remesh_preserve_volume = False
me_cylinder.use_remesh_preserve_attributes = False
me_cylinder.use_mirror_vertex_groups = False
me_cylinder.update()

# ---- objects
ob_windows = bpy.data.objects.new('Windows', me_cylinder_002)
ob_structure = bpy.data.objects.new('Structure', me_cylinder)
ob_lamp = bpy.data.objects.new('Lamp', light_lamp)
ob_camera = bpy.data.objects.new('Camera', cam_camera)

# ---- transforms, parenting, visibility, modifiers, constraints
ob_windows.location = (-0.1735, -0.1158, 0.8879)
ob_windows.lineart.crease_threshold = 0.0
ob_structure.location = (-0.1735, -0.1158, 0.8879)
ob_structure.lineart.crease_threshold = 0.0
ob_lamp.location = (4.207, 0.2172, 6.052)
ob_lamp.rotation_euler = (0.6503, 0.05522, 1.866)
ob_lamp.scale = (0.3312, 0.3312, 0.3312)
ob_lamp.lock_rotations_4d = False
ob_lamp.empty_display_type = 'ARROWS'
ob_lamp.color = (0.0, 0.0, 0.0, 0.0)
ob_lamp.lineart.crease_threshold = 0.0
ob_camera.location = (2.304, -2.271, 1.744)
ob_camera.rotation_euler = (1.109, 0.0, 0.8149)
ob_camera.scale = (0.3312, 0.3312, 0.3312)
ob_camera.lock_rotations_4d = False
ob_camera.empty_display_type = 'ARROWS'
ob_camera.color = (0.0, 0.0, 0.0, 0.0)
ob_camera.display_type = 'WIRE'
ob_camera.lineart.crease_threshold = 0.0

# ---- collection membership
col_collection_1.objects.link(ob_windows)
col_collection_1.objects.link(ob_structure)
col_collection_1.objects.link(ob_lamp)
col_collection_1.objects.link(ob_camera)

# ---- scene / render settings (as saved in the file)
scene.camera = ob_camera
scene.frame_start = 1; scene.frame_end = 250; scene.frame_set(1)
scene.render.engine = 'CYCLES'
scene.render.resolution_percentage = 50
scene.render.dither_intensity = 0.0
scene.cycles.use_denoising = False
scene.cycles.samples = 128
scene.cycles.sampling_pattern = 'TABULATED_SOBOL'
scene.cycles.use_adaptive_sampling = False
scene.cycles.use_light_tree = False
scene.cycles.blur_glossy = 0.0
scene.cycles.sample_clamp_indirect = 0.0
scene.view_settings.view_transform = 'Standard'
bpy.context.view_layer.update()
